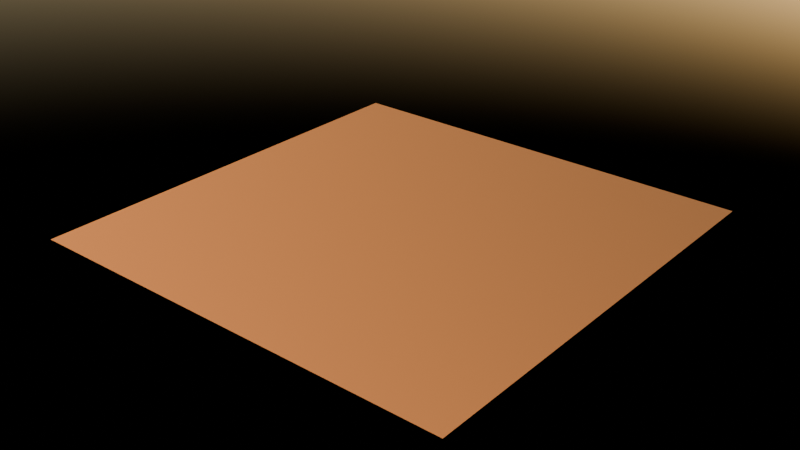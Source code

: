 # Source: terrain2.blend  (saved by Blender 4.3.34; exported with 4.5.12 LTS)
import bpy
from mathutils import Matrix  # noqa: F401  (used for matrix-valued properties, if any)

bpy.ops.wm.read_factory_settings(use_empty=True)
scene = bpy.context.scene
scene.name = 'Scene'

# ---- collections
col_collection = bpy.data.collections.new('Collection'); scene.collection.children.link(col_collection)

# ---- materials (node trees are filled in below, after node groups)
mat_material_001 = bpy.data.materials.new('Material.001')
mat_material_001.displacement_method = 'BOTH'

# ---- material node trees
mat_material_001.use_nodes = True; mat_material_001.node_tree.nodes.clear()
_N = mat_material_001.node_tree.nodes; _L = mat_material_001.node_tree.links
n0 = _N.new('ShaderNodeBsdfPrincipled'); n0.name = 'Principled BSDF'; n0.location = (10, 300)
n0.inputs[0].default_value = (0.2325, 0.09199, 0.0305, 1.0)
n0.inputs[7].default_value = 1.0
n0.inputs[13].default_value = 0.0
n1 = _N.new('ShaderNodeOutputMaterial'); n1.name = 'Material Output'; n1.location = (300, 300)
_L.new(n0.outputs[0], n1.inputs[0])
n1.is_active_output = True

# ---- world
world_world = bpy.data.worlds.new('World'); scene.world = world_world
world_world.use_nodes = True; world_world.node_tree.nodes.clear()
_N = world_world.node_tree.nodes; _L = world_world.node_tree.links
n0 = _N.new('ShaderNodeOutputWorld'); n0.name = 'World Output'; n0.location = (300, 300)
n1 = _N.new('ShaderNodeBackground'); n1.name = 'Background'; n1.location = (10, 300)
n1.inputs[1].default_value = 0.63
n2 = _N.new('ShaderNodeTexSky'); n2.name = 'Sky Texture'; n2.location = (-190, 280)
_L.new(n1.outputs[0], n0.inputs[0])
_L.new(n2.outputs[0], n1.inputs[0])
n0.is_active_output = True
world_world.color = (0.05088, 0.05088, 0.05088)
world_world.sun_shadow_jitter_overblur = 0.0

# ---- meshes
me_plane = bpy.data.meshes.new('Plane')
me_plane.from_pydata([(-1.0, -1.0, 0.0), (1.0, -1.0, 0.0), (-1.0, 1.0, 0.0), (1.0, 1.0, 0.0)], [], [(0, 1, 3, 2)])
_uv = me_plane.uv_layers.new(name='UVMap')
_uv.uv.foreach_set('vector', [0.0, 0.0, 1.0, 0.0, 1.0, 1.0, 0.0, 1.0])
me_plane.materials.append(mat_material_001)
me_plane.update()

# ---- objects
ob_plane = bpy.data.objects.new('Plane', me_plane)

# ---- transforms, parenting, visibility, modifiers, constraints
ob_plane.location = (0.0, 0.0, 0.0)
ob_plane.scale = (10.0, 10.0, 10.0)
_m = ob_plane.modifiers.new('Subdivision', 'SUBSURF')
_m.subdivision_type = 'SIMPLE'

# ---- collection membership
col_collection.objects.link(ob_plane)

# ---- scene / render settings (as saved in the file)
scene.frame_start = 1; scene.frame_end = 250; scene.frame_set(1)
scene.render.engine = 'BLENDER_EEVEE_NEXT'
bpy.context.view_layer.update()

# ---- added for rendering (the .blend has no active camera): camera
cam_auto = bpy.data.cameras.new('AutoCamera')
cam_auto.lens = 50.0
cam_auto.sensor_width = 36.0
cam_auto.clip_end = 1000.0
ob_auto_camera = bpy.data.objects.new('AutoCamera', cam_auto)
scene.collection.objects.link(ob_auto_camera)
ob_auto_camera.location = (26.1693, -31.4032, 20.9354)
ob_auto_camera.rotation_euler = (1.09748, -7.21219e-08, 0.694738)
scene.camera = ob_auto_camera
bpy.context.view_layer.update()
